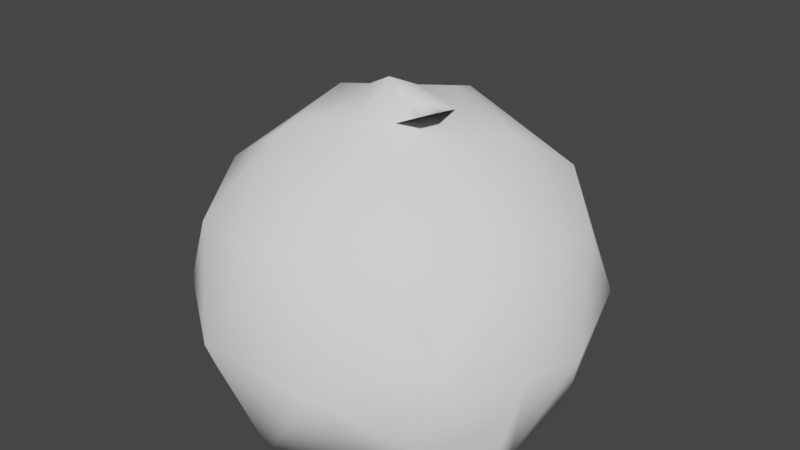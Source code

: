 # Source: Slime.blend  (saved by Blender 2.93.21; exported with 4.5.12 LTS)
import bpy
from mathutils import Matrix  # noqa: F401  (used for matrix-valued properties, if any)

bpy.ops.wm.read_factory_settings(use_empty=True)
scene = bpy.context.scene
scene.name = 'Scene'

# ---- collections
col_collection = bpy.data.collections.new('Collection'); scene.collection.children.link(col_collection)

# ---- materials (node trees are filled in below, after node groups)
mat_material_001 = bpy.data.materials.new('Material.001')
mat_material_001.use_transparent_shadow = False
mat_material_001.diffuse_color = (1.0, 1.0, 1.0, 1.0)

# ---- material node trees

# ---- world
world_world = bpy.data.worlds.new('World'); scene.world = world_world
world_world.use_nodes = True; world_world.node_tree.nodes.clear()
_N = world_world.node_tree.nodes; _L = world_world.node_tree.links
n0 = _N.new('ShaderNodeOutputWorld'); n0.name = 'World Output'; n0.location = (300, 300)
n1 = _N.new('ShaderNodeBackground'); n1.name = 'Background'; n1.location = (10, 300)
n1.inputs[0].default_value = (0.05088, 0.05088, 0.05088, 1.0)
_L.new(n1.outputs[0], n0.inputs[0])
n0.is_active_output = True
world_world.color = (0.05088, 0.05088, 0.05088)
world_world.use_sun_shadow = False
world_world.sun_shadow_jitter_overblur = 0.0

# ---- meshes
me_icosphere = bpy.data.meshes.new('Icosphere')
me_icosphere.from_pydata([(-0.2761, 0.05576, -0.776), (0.4475, -0.47, -0.7483), (-0.5525, -0.7949, -0.7483), (-1.171, 0.05576, -0.7483), (-0.5525, 0.9064, -0.7233), (0.4475, 0.5815, -0.7483), (0.0002732, -0.7949, 0.1461), (-0.9997, -0.47, 0.1461), (-0.9997, 0.5815, 0.1461), (0.0002732, 0.9064, 0.1461), (0.6181, 0.05537, 0.1457), (-0.4302, -0.01701, 0.7969), (-0.4386, -0.4442, -0.7447), (0.1492, -0.2533, -0.7658), (-0.01325, -0.7533, -0.7522), (0.5745, 0.05576, -0.7621), (0.1492, 0.3648, -0.7665), (-0.8018, 0.05576, -0.7485), (-0.9643, -0.4442, -0.743), (-0.4386, 0.5558, -0.7649), (-0.9643, 0.5558, -0.7447), (-0.01325, 0.8648, -0.729), (0.6749, -0.2533, -0.3011), (0.6749, 0.3648, -0.3011), (-0.2761, -0.9442, -0.3011), (0.3117, -0.7533, -0.3011), (-1.227, -0.2533, -0.3011), (-0.8639, -0.7533, -0.3011), (-0.8639, 0.8648, -0.3011), (-1.227, 0.3648, -0.3011), (0.3117, 0.8648, -0.3011), (-0.2761, 1.056, -0.3011), (0.412, -0.4442, 0.2246), (-0.539, -0.7533, 0.2246), (-1.127, 0.05576, 0.2246), (-0.539, 0.8648, 0.2246), (0.4118, 0.5556, 0.2245), (-0.1137, -0.4442, 0.5495), (0.2496, 0.05576, 0.5495), (-0.7014, -0.2533, 0.5495), (-0.7014, 0.3648, 0.5495), (-0.1137, 0.5558, 0.5495), (-0.9092, -0.6588, -0.152), (-0.9544, -0.5644, -0.002963), (-0.7082, -0.7741, -0.5247), (-0.5387, -0.8589, -0.3011), (-0.9194, -0.5823, -0.592), (-0.6221, -0.7856, -0.6484), (-0.4888, 0.2103, 0.6242), (-0.4075, 0.4603, 0.5495), (-0.7014, 0.05576, 0.5495), (-0.3824, 0.133, 0.6616), (-0.01325, 0.05576, 0.6242), (-0.132, 0.05576, 0.6579), (0.08551, 0.2816, 0.5495), (0.08551, -0.1701, 0.5495), (-0.1949, -0.1942, 0.6242), (-0.4888, -0.09875, 0.6242), (-0.5951, 0.2875, 0.5869), (-0.1949, 0.3058, 0.6242), (-0.5419, 0.09438, 0.6055), (-0.395, 0.2966, 0.6055), (0.1182, 0.05576, 0.5869), (-0.02324, -0.05718, 0.6037), (-0.02324, 0.1687, 0.6037), (0.6749, 0.3648, -0.3011), (0.6181, 0.05537, 0.1457), (0.4118, 0.5556, 0.2245), (0.6749, -0.2533, -0.3011), (0.412, -0.4442, 0.2246), (0.5604, -0.1472, -0.02143), (0.654, -0.2264, -0.1194), (0.5555, -0.2597, -0.01161), (0.6749, 0.3648, -0.3011), (0.6181, 0.05537, 0.1457), (0.4118, 0.5556, 0.2245), (0.656, 0.3126, -0.09265), (0.616, 0.2602, -0.03191), (0.568, 0.3387, 0.002136), (0.5555, -0.3227, -0.06209), (0.5555, -0.3227, -0.06209), (0.5473, -0.1985, -0.03074), (0.6811, -0.241, -0.2213), (0.5016, -0.365, 0.1243), (0.5932, -0.04679, 0.05034), (0.5692, -0.2303, -0.05886), (0.674, -0.2345, -0.1733), (0.5619, -0.229, -0.04848), (0.5356, -0.31, 0.06009), (0.5646, -0.1194, 0.004711), (0.4594, -0.4065, 0.1759), (0.6272, 0.005705, 0.1039), (0.6797, -0.2473, -0.2631), (0.5783, -0.2819, -0.06792), (0.4847, 0.4579, 0.1398), (0.6837, 0.3468, -0.1861), (0.6411, 0.1487, 0.09639), (0.5158, 0.3978, 0.08595), (0.6105, 0.1798, 0.05157), (0.6751, 0.3282, -0.1263), (0.6818, 0.3586, -0.2465), (0.45, 0.509, 0.1843), (0.6339, 0.1027, 0.1244), (-0.5081, -0.2395, 0.7602), (-0.4367, -0.2933, 0.7078), (-0.5258, -0.2643, 0.7078)], [], [(0, 13, 12), (1, 13, 15), (0, 12, 17), (0, 17, 19), (0, 19, 16), (1, 15, 22), (2, 14, 24), (3, 18, 26), (4, 20, 28), (5, 21, 30), (1, 22, 25), (47, 45, 27, 44), (3, 26, 29), (4, 28, 31), (5, 30, 23), (6, 32, 37), (7, 33, 39), (8, 34, 40), (9, 35, 41), (10, 36, 38), (64, 59, 11, 53), (38, 36, 41, 54), (36, 9, 41), (61, 58, 48, 51), (41, 35, 40, 49), (35, 8, 40), (60, 57, 11, 51), (40, 34, 39, 50), (34, 7, 39), (57, 56, 104, 105), (39, 33, 37), (33, 6, 37), (63, 62, 52, 53), (37, 32, 38, 55), (32, 10, 38), (10, 32, 69, 66), (23, 30, 36), (30, 9, 36), (31, 35, 9), (31, 28, 35), (28, 8, 35), (29, 34, 8), (29, 26, 34), (26, 7, 34), (27, 33, 7, 43, 42), (27, 45, 24, 33), (24, 6, 33), (25, 32, 6), (25, 22, 79, 32), (79, 22, 68, 80), (30, 31, 9), (30, 21, 31), (21, 4, 31), (28, 29, 8), (28, 20, 29), (20, 3, 29), (26, 27, 42, 43, 7), (26, 18, 46, 27), (46, 47, 44, 27), (24, 25, 6), (24, 14, 25), (14, 1, 25), (22, 23, 10), (22, 15, 23), (15, 5, 23), (16, 21, 5), (16, 19, 21), (19, 4, 21), (19, 20, 4), (19, 17, 20), (17, 3, 20), (17, 18, 3), (17, 12, 18), (12, 2, 18), (15, 16, 5), (15, 13, 16), (13, 0, 16), (12, 14, 2), (12, 13, 14), (13, 1, 14), (18, 2, 47, 46), (2, 24, 45, 47), (58, 60, 51, 48), (59, 61, 51, 11), (56, 63, 53, 11), (62, 64, 53, 52), (38, 54, 64, 62), (37, 55, 63, 56), (41, 49, 61, 59), (40, 50, 60, 58), (55, 38, 62, 63), (39, 37, 56, 57), (50, 39, 57, 60), (49, 40, 58, 61), (54, 41, 59, 64), (65, 67, 75, 73), (87, 86, 71, 81), (36, 10, 66, 67), (10, 23, 65, 66), (23, 36, 67, 65), (22, 10, 66, 68), (71, 70, 72, 81), (89, 88, 72, 70), (86, 89, 70, 71), (99, 97, 78, 76), (67, 66, 74, 75), (66, 65, 73, 74), (76, 78, 77), (97, 98, 77, 78), (98, 99, 76, 77), (88, 87, 81, 72), (32, 79, 80, 69), (90, 93, 85, 83), (92, 91, 84, 82), (91, 90, 83, 84), (93, 92, 82, 85), (83, 85, 87, 88), (82, 84, 89, 86), (84, 83, 88, 89), (85, 82, 86, 87), (80, 68, 92, 93), (66, 69, 90, 91), (68, 66, 91, 92), (69, 80, 93, 90), (102, 100, 95, 96), (101, 102, 96, 94), (100, 101, 94, 95), (96, 95, 99, 98), (94, 96, 98, 97), (95, 94, 97, 99), (73, 75, 101, 100), (75, 74, 102, 101), (74, 73, 100, 102), (105, 104, 103), (11, 57, 105, 103), (56, 11, 103, 104)])
me_icosphere.polygons.foreach_set('use_smooth', [True] * 136)
_uv = me_icosphere.uv_layers.new(name='UVMap')
_uv.uv.foreach_set('vector', [0.1818, 0.0, 0.2273, 0.07873, 0.1364, 0.07873, 0.2727, 0.1575, 0.3182, 0.07873, 0.3636, 0.1575, 0.9091, 0.0, 0.9545, 0.07873, 0.8636, 0.07873, 0.7273, 0.0, 0.7727, 0.07873, 0.6818, 0.07873, 0.5455, 0.0, 0.5909, 0.07873, 0.5, 0.07873, 0.2727, 0.1575, 0.3636, 0.1575, 0.3182, 0.2362, 0.09091, 0.1575, 0.1818, 0.1575, 0.1364, 0.2362, 0.8182, 0.1575, 0.9091, 0.1575, 0.8636, 0.2362, 0.6364, 0.1575, 0.7273, 0.1575, 0.6818, 0.2362, 0.4545, 0.1575, 0.5455, 0.1575, 0.5, 0.2362, 0.2727, 0.1575, 0.3182, 0.2362, 0.2273, 0.2362, 0.08076, 0.175, 0.09575, 0.2362, 0.04546, 0.2362, 0.06818, 0.1968, 0.8182, 0.1575, 0.8636, 0.2362, 0.7727, 0.2362, 0.6364, 0.1575, 0.6818, 0.2362, 0.5909, 0.2362, 0.4545, 0.1575, 0.5, 0.2362, 0.4091, 0.2362, 0.1818, 0.3149, 0.2727, 0.3149, 0.2273, 0.3937, 0.0, 0.3149, 0.09091, 0.3149, 0.04546, 0.3937, 0.7273, 0.3149, 0.8182, 0.3149, 0.7727, 0.3937, 0.5455, 0.3149, 0.6364, 0.3149, 0.5909, 0.3937, 0.3636, 0.3149, 0.4545, 0.3149, 0.4091, 0.3937, 0.4461, 0.4222, 0.4773, 0.433, 0.4545, 0.4724, 0.4421, 0.4508, 0.4091, 0.3937, 0.4545, 0.3149, 0.5, 0.3937, 0.4502, 0.3937, 0.4545, 0.3149, 0.5455, 0.3149, 0.5, 0.3937, 0.642, 0.4232, 0.6705, 0.4133, 0.6591, 0.433, 0.6477, 0.4527, 0.5909, 0.3937, 0.6364, 0.3149, 0.6818, 0.3937, 0.6364, 0.3937, 0.6364, 0.3149, 0.7273, 0.3149, 0.6818, 0.3937, 0.8125, 0.4232, 0.8409, 0.433, 0.8182, 0.4724, 0.8068, 0.4527, 0.7727, 0.3937, 0.8182, 0.3149, 0.8636, 0.3937, 0.8182, 0.3937, 0.8182, 0.3149, 0.9091, 0.3149, 0.8636, 0.3937, 0.06818, 0.433, 0.1136, 0.433, 0.1136, 0.433, 0.06818, 0.433, 0.04546, 0.3937, 0.09091, 0.3149, 0.1364, 0.3937, 0.09091, 0.3149, 0.1818, 0.3149, 0.1364, 0.3937, 0.2812, 0.4222, 0.3068, 0.4133, 0.2955, 0.433, 0.2852, 0.4508, 0.2273, 0.3937, 0.2727, 0.3149, 0.3182, 0.3937, 0.2771, 0.3937, 0.2727, 0.3149, 0.3636, 0.3149, 0.3182, 0.3937, 0.3636, 0.3149, 0.2727, 0.3149, 0.2727, 0.3149, 0.3636, 0.3149, 0.4091, 0.2362, 0.5, 0.2362, 0.4545, 0.3149, 0.5, 0.2362, 0.5455, 0.3149, 0.4545, 0.3149, 0.5909, 0.2362, 0.6364, 0.3149, 0.5455, 0.3149, 0.5909, 0.2362, 0.6818, 0.2362, 0.6364, 0.3149, 0.6818, 0.2362, 0.7273, 0.3149, 0.6364, 0.3149, 0.7727, 0.2362, 0.8182, 0.3149, 0.7273, 0.3149, 0.7727, 0.2362, 0.8636, 0.2362, 0.8182, 0.3149, 0.8636, 0.2362, 0.9091, 0.3149, 0.8182, 0.3149, 0.04546, 0.2362, 0.09091, 0.3149, 0.0, 0.3149, 0.01515, 0.2887, 0.0303, 0.2624, 0.04546, 0.2362, 0.09575, 0.2362, 0.1364, 0.2362, 0.09091, 0.3149, 0.1364, 0.2362, 0.1818, 0.3149, 0.09091, 0.3149, 0.2273, 0.2362, 0.2727, 0.3149, 0.1818, 0.3149, 0.2273, 0.2362, 0.3182, 0.2362, 0.297, 0.2728, 0.2727, 0.3149, 0.297, 0.2728, 0.3182, 0.2362, 0.3182, 0.2362, 0.297, 0.2728, 0.5, 0.2362, 0.5909, 0.2362, 0.5455, 0.3149, 0.5, 0.2362, 0.5455, 0.1575, 0.5909, 0.2362, 0.5455, 0.1575, 0.6364, 0.1575, 0.5909, 0.2362, 0.6818, 0.2362, 0.7727, 0.2362, 0.7273, 0.3149, 0.6818, 0.2362, 0.7273, 0.1575, 0.7727, 0.2362, 0.7273, 0.1575, 0.8182, 0.1575, 0.7727, 0.2362, 0.8636, 0.2362, 0.9545, 0.2362, 0.9394, 0.2624, 0.9242, 0.2887, 0.9091, 0.3149, 0.8636, 0.2362, 0.9091, 0.1575, 0.9294, 0.1926, 0.9545, 0.2362, 0.9294, 0.1926, 0.9898, 0.175, 0.9773, 0.1968, 0.9545, 0.2362, 0.1364, 0.2362, 0.2273, 0.2362, 0.1818, 0.3149, 0.1364, 0.2362, 0.1818, 0.1575, 0.2273, 0.2362, 0.1818, 0.1575, 0.2727, 0.1575, 0.2273, 0.2362, 0.3182, 0.2362, 0.4091, 0.2362, 0.3636, 0.3149, 0.3182, 0.2362, 0.3636, 0.1575, 0.4091, 0.2362, 0.3636, 0.1575, 0.4545, 0.1575, 0.4091, 0.2362, 0.5, 0.07873, 0.5455, 0.1575, 0.4545, 0.1575, 0.5, 0.07873, 0.5909, 0.07873, 0.5455, 0.1575, 0.5909, 0.07873, 0.6364, 0.1575, 0.5455, 0.1575, 0.6818, 0.07873, 0.7273, 0.1575, 0.6364, 0.1575, 0.6818, 0.07873, 0.7727, 0.07873, 0.7273, 0.1575, 0.7727, 0.07873, 0.8182, 0.1575, 0.7273, 0.1575, 0.8636, 0.07873, 0.9091, 0.1575, 0.8182, 0.1575, 0.8636, 0.07873, 0.9545, 0.07873, 0.9091, 0.1575, 0.9545, 0.07873, 1.0, 0.1575, 0.9091, 0.1575, 0.3636, 0.1575, 0.4091, 0.07873, 0.4545, 0.1575, 0.3636, 0.1575, 0.3182, 0.07873, 0.4091, 0.07873, 0.3182, 0.07873, 0.3636, 0.0, 0.4091, 0.07873, 0.1364, 0.07873, 0.1818, 0.1575, 0.09091, 0.1575, 0.1364, 0.07873, 0.2273, 0.07873, 0.1818, 0.1575, 0.2273, 0.07873, 0.2727, 0.1575, 0.1818, 0.1575, 0.9091, 0.1575, 1.0, 0.1575, 0.9898, 0.175, 0.9294, 0.1926, 0.09091, 0.1575, 0.1364, 0.2362, 0.09575, 0.2362, 0.08076, 0.175, 0.7841, 0.4133, 0.8125, 0.4232, 0.8068, 0.4527, 0.7955, 0.433, 0.6136, 0.433, 0.642, 0.4232, 0.6477, 0.4527, 0.6364, 0.4724, 0.25, 0.433, 0.2812, 0.4222, 0.2852, 0.4508, 0.2727, 0.4724, 0.4205, 0.4133, 0.4461, 0.4222, 0.4421, 0.4508, 0.4318, 0.433, 0.4091, 0.3937, 0.4502, 0.3937, 0.4461, 0.4222, 0.4205, 0.4133, 0.2273, 0.3937, 0.2771, 0.3937, 0.2812, 0.4222, 0.25, 0.433, 0.5909, 0.3937, 0.6364, 0.3937, 0.642, 0.4232, 0.6136, 0.433, 0.7727, 0.3937, 0.8182, 0.3937, 0.8125, 0.4232, 0.7841, 0.4133, 0.2771, 0.3937, 0.3182, 0.3937, 0.3068, 0.4133, 0.2812, 0.4222, 0.04546, 0.3937, 0.1364, 0.3937, 0.1136, 0.433, 0.06818, 0.433, 0.8182, 0.3937, 0.8636, 0.3937, 0.8409, 0.433, 0.8125, 0.4232, 0.6364, 0.3937, 0.6818, 0.3937, 0.6705, 0.4133, 0.642, 0.4232, 0.4502, 0.3937, 0.5, 0.3937, 0.4773, 0.433, 0.4461, 0.4222, 0.4091, 0.2362, 0.4545, 0.3149, 0.4545, 0.3149, 0.4091, 0.2362, 0.297, 0.2728, 0.3182, 0.2362, 0.3182, 0.2362, 0.297, 0.2728, 0.4545, 0.3149, 0.3636, 0.3149, 0.3636, 0.3149, 0.4545, 0.3149, 0.3636, 0.3149, 0.4091, 0.2362, 0.4091, 0.2362, 0.3636, 0.3149, 0.4091, 0.2362, 0.4545, 0.3149, 0.4545, 0.3149, 0.4091, 0.2362, 0.3182, 0.2362, 0.3636, 0.3149, 0.3636, 0.3149, 0.3182, 0.2362, 0.3182, 0.2362, 0.3636, 0.3149, 0.2727, 0.3149, 0.297, 0.2728, 0.3636, 0.3149, 0.2727, 0.3149, 0.2727, 0.3149, 0.3636, 0.3149, 0.3182, 0.2362, 0.3636, 0.3149, 0.3636, 0.3149, 0.3182, 0.2362, 0.4091, 0.2362, 0.4545, 0.3149, 0.4545, 0.3149, 0.4091, 0.2362, 0.4545, 0.3149, 0.3636, 0.3149, 0.3636, 0.3149, 0.4545, 0.3149, 0.3636, 0.3149, 0.4091, 0.2362, 0.4091, 0.2362, 0.3636, 0.3149, 0.4091, 0.2362, 0.4545, 0.3149, 0.3636, 0.3149, 0.4545, 0.3149, 0.3636, 0.3149, 0.3636, 0.3149, 0.4545, 0.3149, 0.3636, 0.3149, 0.4091, 0.2362, 0.4091, 0.2362, 0.3636, 0.3149, 0.2727, 0.3149, 0.297, 0.2728, 0.297, 0.2728, 0.2727, 0.3149, 0.2727, 0.3149, 0.297, 0.2728, 0.297, 0.2728, 0.2727, 0.3149, 0.2727, 0.3149, 0.297, 0.2728, 0.297, 0.2728, 0.2727, 0.3149, 0.3182, 0.2362, 0.3636, 0.3149, 0.3636, 0.3149, 0.3182, 0.2362, 0.3636, 0.3149, 0.2727, 0.3149, 0.2727, 0.3149, 0.3636, 0.3149, 0.297, 0.2728, 0.3182, 0.2362, 0.3182, 0.2362, 0.297, 0.2728, 0.2727, 0.3149, 0.297, 0.2728, 0.297, 0.2728, 0.2727, 0.3149, 0.3182, 0.2362, 0.3636, 0.3149, 0.3636, 0.3149, 0.3182, 0.2362, 0.3636, 0.3149, 0.2727, 0.3149, 0.2727, 0.3149, 0.3636, 0.3149, 0.297, 0.2728, 0.3182, 0.2362, 0.3182, 0.2362, 0.297, 0.2728, 0.297, 0.2728, 0.3182, 0.2362, 0.3182, 0.2362, 0.297, 0.2728, 0.3636, 0.3149, 0.2727, 0.3149, 0.2727, 0.3149, 0.3636, 0.3149, 0.3182, 0.2362, 0.3636, 0.3149, 0.3636, 0.3149, 0.3182, 0.2362, 0.2727, 0.3149, 0.297, 0.2728, 0.297, 0.2728, 0.2727, 0.3149, 0.3636, 0.3149, 0.4091, 0.2362, 0.4091, 0.2362, 0.3636, 0.3149, 0.4545, 0.3149, 0.3636, 0.3149, 0.3636, 0.3149, 0.4545, 0.3149, 0.4091, 0.2362, 0.4545, 0.3149, 0.4545, 0.3149, 0.4091, 0.2362, 0.3636, 0.3149, 0.4091, 0.2362, 0.4091, 0.2362, 0.3636, 0.3149, 0.4545, 0.3149, 0.3636, 0.3149, 0.3636, 0.3149, 0.4545, 0.3149, 0.4091, 0.2362, 0.4545, 0.3149, 0.4545, 0.3149, 0.4091, 0.2362, 0.4091, 0.2362, 0.4545, 0.3149, 0.4545, 0.3149, 0.4091, 0.2362, 0.4545, 0.3149, 0.3636, 0.3149, 0.3636, 0.3149, 0.4545, 0.3149, 0.3636, 0.3149, 0.4091, 0.2362, 0.4091, 0.2362, 0.3636, 0.3149, 0.06818, 0.433, 0.1136, 0.433, 0.09091, 0.4724, 0.8182, 0.4724, 0.8409, 0.433, 0.8409, 0.433, 0.8182, 0.4724, 0.25, 0.433, 0.2727, 0.4724, 0.2727, 0.4724, 0.25, 0.433])
me_icosphere.materials.append(mat_material_001)
me_icosphere.use_remesh_fix_poles = True
me_icosphere.use_remesh_preserve_attributes = False
me_icosphere.update()
me_icosphere_001 = bpy.data.meshes.new('Icosphere.001')
me_icosphere_001.from_pydata([(0.0, 0.0, -1.0), (0.7236, -0.5257, -0.4472), (-0.2764, -0.8506, -0.4472), (-0.8944, 0.0, -0.4472), (-0.2764, 0.8506, -0.4472), (0.7236, 0.5257, -0.4472), (0.2764, -0.8506, 0.4472), (-0.7236, -0.5257, 0.4472), (-0.7236, 0.5257, 0.4472), (0.2764, 0.8506, 0.4472), (0.8944, 0.0, 0.4472), (0.0, 0.0, 1.0), (-0.1625, -0.5, -0.8507), (0.4253, -0.309, -0.8507), (0.2629, -0.809, -0.5257), (0.8506, 0.0, -0.5257), (0.4253, 0.309, -0.8507), (-0.5257, 0.0, -0.8507), (-0.6882, -0.5, -0.5257), (-0.1625, 0.5, -0.8507), (-0.6882, 0.5, -0.5257), (0.2629, 0.809, -0.5257), (0.9511, -0.309, 0.0), (0.9511, 0.309, 0.0), (0.0, -1.0, 0.0), (0.5878, -0.809, 0.0), (-0.9511, -0.309, 0.0), (-0.5878, -0.809, 0.0), (-0.5878, 0.809, 0.0), (-0.9511, 0.309, 0.0), (0.5878, 0.809, 0.0), (0.0, 1.0, 0.0), (0.6882, -0.5, 0.5257), (-0.2629, -0.809, 0.5257), (-0.8506, 0.0, 0.5257), (-0.2629, 0.809, 0.5257), (0.6882, 0.5, 0.5257), (0.1625, -0.5, 0.8507), (0.5257, 0.0, 0.8507), (-0.4253, -0.309, 0.8507), (-0.4253, 0.309, 0.8507), (0.1625, 0.5, 0.8507)], [], [(0, 13, 12), (1, 13, 15), (0, 12, 17), (0, 17, 19), (0, 19, 16), (1, 15, 22), (2, 14, 24), (3, 18, 26), (4, 20, 28), (5, 21, 30), (1, 22, 25), (2, 24, 27), (3, 26, 29), (4, 28, 31), (5, 30, 23), (6, 32, 37), (7, 33, 39), (8, 34, 40), (9, 35, 41), (10, 36, 38), (38, 41, 11), (38, 36, 41), (36, 9, 41), (41, 40, 11), (41, 35, 40), (35, 8, 40), (40, 39, 11), (40, 34, 39), (34, 7, 39), (39, 37, 11), (39, 33, 37), (33, 6, 37), (37, 38, 11), (37, 32, 38), (32, 10, 38), (23, 36, 10), (23, 30, 36), (30, 9, 36), (31, 35, 9), (31, 28, 35), (28, 8, 35), (29, 34, 8), (29, 26, 34), (26, 7, 34), (27, 33, 7), (27, 24, 33), (24, 6, 33), (25, 32, 6), (25, 22, 32), (22, 10, 32), (30, 31, 9), (30, 21, 31), (21, 4, 31), (28, 29, 8), (28, 20, 29), (20, 3, 29), (26, 27, 7), (26, 18, 27), (18, 2, 27), (24, 25, 6), (24, 14, 25), (14, 1, 25), (22, 23, 10), (22, 15, 23), (15, 5, 23), (16, 21, 5), (16, 19, 21), (19, 4, 21), (19, 20, 4), (19, 17, 20), (17, 3, 20), (17, 18, 3), (17, 12, 18), (12, 2, 18), (15, 16, 5), (15, 13, 16), (13, 0, 16), (12, 14, 2), (12, 13, 14), (13, 1, 14)])
_uv = me_icosphere_001.uv_layers.new(name='UVMap')
_uv.uv.foreach_set('vector', [0.1818, 0.0, 0.2273, 0.07873, 0.1364, 0.07873, 0.2727, 0.1575, 0.3182, 0.07873, 0.3636, 0.1575, 0.9091, 0.0, 0.9545, 0.07873, 0.8636, 0.07873, 0.7273, 0.0, 0.7727, 0.07873, 0.6818, 0.07873, 0.5455, 0.0, 0.5909, 0.07873, 0.5, 0.07873, 0.2727, 0.1575, 0.3636, 0.1575, 0.3182, 0.2362, 0.09091, 0.1575, 0.1818, 0.1575, 0.1364, 0.2362, 0.8182, 0.1575, 0.9091, 0.1575, 0.8636, 0.2362, 0.6364, 0.1575, 0.7273, 0.1575, 0.6818, 0.2362, 0.4545, 0.1575, 0.5455, 0.1575, 0.5, 0.2362, 0.2727, 0.1575, 0.3182, 0.2362, 0.2273, 0.2362, 0.09091, 0.1575, 0.1364, 0.2362, 0.04546, 0.2362, 0.8182, 0.1575, 0.8636, 0.2362, 0.7727, 0.2362, 0.6364, 0.1575, 0.6818, 0.2362, 0.5909, 0.2362, 0.4545, 0.1575, 0.5, 0.2362, 0.4091, 0.2362, 0.1818, 0.3149, 0.2727, 0.3149, 0.2273, 0.3937, 0.0, 0.3149, 0.09091, 0.3149, 0.04546, 0.3937, 0.7273, 0.3149, 0.8182, 0.3149, 0.7727, 0.3937, 0.5455, 0.3149, 0.6364, 0.3149, 0.5909, 0.3937, 0.3636, 0.3149, 0.4545, 0.3149, 0.4091, 0.3937, 0.4091, 0.3937, 0.5, 0.3937, 0.4545, 0.4724, 0.4091, 0.3937, 0.4545, 0.3149, 0.5, 0.3937, 0.4545, 0.3149, 0.5455, 0.3149, 0.5, 0.3937, 0.5909, 0.3937, 0.6818, 0.3937, 0.6364, 0.4724, 0.5909, 0.3937, 0.6364, 0.3149, 0.6818, 0.3937, 0.6364, 0.3149, 0.7273, 0.3149, 0.6818, 0.3937, 0.7727, 0.3937, 0.8636, 0.3937, 0.8182, 0.4724, 0.7727, 0.3937, 0.8182, 0.3149, 0.8636, 0.3937, 0.8182, 0.3149, 0.9091, 0.3149, 0.8636, 0.3937, 0.04546, 0.3937, 0.1364, 0.3937, 0.09091, 0.4724, 0.04546, 0.3937, 0.09091, 0.3149, 0.1364, 0.3937, 0.09091, 0.3149, 0.1818, 0.3149, 0.1364, 0.3937, 0.2273, 0.3937, 0.3182, 0.3937, 0.2727, 0.4724, 0.2273, 0.3937, 0.2727, 0.3149, 0.3182, 0.3937, 0.2727, 0.3149, 0.3636, 0.3149, 0.3182, 0.3937, 0.4091, 0.2362, 0.4545, 0.3149, 0.3636, 0.3149, 0.4091, 0.2362, 0.5, 0.2362, 0.4545, 0.3149, 0.5, 0.2362, 0.5455, 0.3149, 0.4545, 0.3149, 0.5909, 0.2362, 0.6364, 0.3149, 0.5455, 0.3149, 0.5909, 0.2362, 0.6818, 0.2362, 0.6364, 0.3149, 0.6818, 0.2362, 0.7273, 0.3149, 0.6364, 0.3149, 0.7727, 0.2362, 0.8182, 0.3149, 0.7273, 0.3149, 0.7727, 0.2362, 0.8636, 0.2362, 0.8182, 0.3149, 0.8636, 0.2362, 0.9091, 0.3149, 0.8182, 0.3149, 0.04546, 0.2362, 0.09091, 0.3149, 0.0, 0.3149, 0.04546, 0.2362, 0.1364, 0.2362, 0.09091, 0.3149, 0.1364, 0.2362, 0.1818, 0.3149, 0.09091, 0.3149, 0.2273, 0.2362, 0.2727, 0.3149, 0.1818, 0.3149, 0.2273, 0.2362, 0.3182, 0.2362, 0.2727, 0.3149, 0.3182, 0.2362, 0.3636, 0.3149, 0.2727, 0.3149, 0.5, 0.2362, 0.5909, 0.2362, 0.5455, 0.3149, 0.5, 0.2362, 0.5455, 0.1575, 0.5909, 0.2362, 0.5455, 0.1575, 0.6364, 0.1575, 0.5909, 0.2362, 0.6818, 0.2362, 0.7727, 0.2362, 0.7273, 0.3149, 0.6818, 0.2362, 0.7273, 0.1575, 0.7727, 0.2362, 0.7273, 0.1575, 0.8182, 0.1575, 0.7727, 0.2362, 0.8636, 0.2362, 0.9545, 0.2362, 0.9091, 0.3149, 0.8636, 0.2362, 0.9091, 0.1575, 0.9545, 0.2362, 0.9091, 0.1575, 1.0, 0.1575, 0.9545, 0.2362, 0.1364, 0.2362, 0.2273, 0.2362, 0.1818, 0.3149, 0.1364, 0.2362, 0.1818, 0.1575, 0.2273, 0.2362, 0.1818, 0.1575, 0.2727, 0.1575, 0.2273, 0.2362, 0.3182, 0.2362, 0.4091, 0.2362, 0.3636, 0.3149, 0.3182, 0.2362, 0.3636, 0.1575, 0.4091, 0.2362, 0.3636, 0.1575, 0.4545, 0.1575, 0.4091, 0.2362, 0.5, 0.07873, 0.5455, 0.1575, 0.4545, 0.1575, 0.5, 0.07873, 0.5909, 0.07873, 0.5455, 0.1575, 0.5909, 0.07873, 0.6364, 0.1575, 0.5455, 0.1575, 0.6818, 0.07873, 0.7273, 0.1575, 0.6364, 0.1575, 0.6818, 0.07873, 0.7727, 0.07873, 0.7273, 0.1575, 0.7727, 0.07873, 0.8182, 0.1575, 0.7273, 0.1575, 0.8636, 0.07873, 0.9091, 0.1575, 0.8182, 0.1575, 0.8636, 0.07873, 0.9545, 0.07873, 0.9091, 0.1575, 0.9545, 0.07873, 1.0, 0.1575, 0.9091, 0.1575, 0.3636, 0.1575, 0.4091, 0.07873, 0.4545, 0.1575, 0.3636, 0.1575, 0.3182, 0.07873, 0.4091, 0.07873, 0.3182, 0.07873, 0.3636, 0.0, 0.4091, 0.07873, 0.1364, 0.07873, 0.1818, 0.1575, 0.09091, 0.1575, 0.1364, 0.07873, 0.2273, 0.07873, 0.1818, 0.1575, 0.2273, 0.07873, 0.2727, 0.1575, 0.1818, 0.1575])
me_icosphere_001.use_remesh_fix_poles = True
me_icosphere_001.use_remesh_preserve_attributes = False
me_icosphere_001.update()
me_icosphere_003 = bpy.data.meshes.new('Icosphere.003')
me_icosphere_003.from_pydata([(0.0, 0.0, -1.0), (0.7236, -0.5257, -0.4472), (-0.2764, -0.8506, -0.4472), (-0.8944, 0.0, -0.4472), (-0.2764, 0.8506, -0.4472), (0.7236, 0.5257, -0.4472), (0.2764, -0.8506, 0.4472), (-0.7236, -0.5257, 0.4472), (-0.7236, 0.5257, 0.4472), (0.2764, 0.8506, 0.4472), (0.8944, 0.0, 0.4472), (0.0, 0.0, 1.0), (-0.1625, -0.5, -0.8507), (0.4253, -0.309, -0.8507), (0.2629, -0.809, -0.5257), (0.8506, 0.0, -0.5257), (0.4253, 0.309, -0.8507), (-0.5257, 0.0, -0.8507), (-0.6882, -0.5, -0.5257), (-0.1625, 0.5, -0.8507), (-0.6882, 0.5, -0.5257), (0.2629, 0.809, -0.5257), (0.9511, -0.309, 0.0), (0.9511, 0.309, 0.0), (0.0, -1.0, 0.0), (0.5878, -0.809, 0.0), (-0.9511, -0.309, 0.0), (-0.5878, -0.809, 0.0), (-0.5878, 0.809, 0.0), (-0.9511, 0.309, 0.0), (0.5878, 0.809, 0.0), (0.0, 1.0, 0.0), (0.6882, -0.5, 0.5257), (-0.2629, -0.809, 0.5257), (-0.8506, 0.0, 0.5257), (-0.2629, 0.809, 0.5257), (0.6882, 0.5, 0.5257), (0.1625, -0.5, 0.8507), (0.5257, 0.0, 0.8507), (-0.4253, -0.309, 0.8507), (-0.4253, 0.309, 0.8507), (0.1625, 0.5, 0.8507)], [], [(0, 13, 12), (1, 13, 15), (0, 12, 17), (0, 17, 19), (0, 19, 16), (1, 15, 22), (2, 14, 24), (3, 18, 26), (4, 20, 28), (5, 21, 30), (1, 22, 25), (2, 24, 27), (3, 26, 29), (4, 28, 31), (5, 30, 23), (6, 32, 37), (7, 33, 39), (8, 34, 40), (9, 35, 41), (10, 36, 38), (38, 41, 11), (38, 36, 41), (36, 9, 41), (41, 40, 11), (41, 35, 40), (35, 8, 40), (40, 39, 11), (40, 34, 39), (34, 7, 39), (39, 37, 11), (39, 33, 37), (33, 6, 37), (37, 38, 11), (37, 32, 38), (32, 10, 38), (23, 36, 10), (23, 30, 36), (30, 9, 36), (31, 35, 9), (31, 28, 35), (28, 8, 35), (29, 34, 8), (29, 26, 34), (26, 7, 34), (27, 33, 7), (27, 24, 33), (24, 6, 33), (25, 32, 6), (25, 22, 32), (22, 10, 32), (30, 31, 9), (30, 21, 31), (21, 4, 31), (28, 29, 8), (28, 20, 29), (20, 3, 29), (26, 27, 7), (26, 18, 27), (18, 2, 27), (24, 25, 6), (24, 14, 25), (14, 1, 25), (22, 23, 10), (22, 15, 23), (15, 5, 23), (16, 21, 5), (16, 19, 21), (19, 4, 21), (19, 20, 4), (19, 17, 20), (17, 3, 20), (17, 18, 3), (17, 12, 18), (12, 2, 18), (15, 16, 5), (15, 13, 16), (13, 0, 16), (12, 14, 2), (12, 13, 14), (13, 1, 14)])
_uv = me_icosphere_003.uv_layers.new(name='UVMap')
_uv.uv.foreach_set('vector', [0.1818, 0.0, 0.2273, 0.07873, 0.1364, 0.07873, 0.2727, 0.1575, 0.3182, 0.07873, 0.3636, 0.1575, 0.9091, 0.0, 0.9545, 0.07873, 0.8636, 0.07873, 0.7273, 0.0, 0.7727, 0.07873, 0.6818, 0.07873, 0.5455, 0.0, 0.5909, 0.07873, 0.5, 0.07873, 0.2727, 0.1575, 0.3636, 0.1575, 0.3182, 0.2362, 0.09091, 0.1575, 0.1818, 0.1575, 0.1364, 0.2362, 0.8182, 0.1575, 0.9091, 0.1575, 0.8636, 0.2362, 0.6364, 0.1575, 0.7273, 0.1575, 0.6818, 0.2362, 0.4545, 0.1575, 0.5455, 0.1575, 0.5, 0.2362, 0.2727, 0.1575, 0.3182, 0.2362, 0.2273, 0.2362, 0.09091, 0.1575, 0.1364, 0.2362, 0.04546, 0.2362, 0.8182, 0.1575, 0.8636, 0.2362, 0.7727, 0.2362, 0.6364, 0.1575, 0.6818, 0.2362, 0.5909, 0.2362, 0.4545, 0.1575, 0.5, 0.2362, 0.4091, 0.2362, 0.1818, 0.3149, 0.2727, 0.3149, 0.2273, 0.3937, 0.0, 0.3149, 0.09091, 0.3149, 0.04546, 0.3937, 0.7273, 0.3149, 0.8182, 0.3149, 0.7727, 0.3937, 0.5455, 0.3149, 0.6364, 0.3149, 0.5909, 0.3937, 0.3636, 0.3149, 0.4545, 0.3149, 0.4091, 0.3937, 0.4091, 0.3937, 0.5, 0.3937, 0.4545, 0.4724, 0.4091, 0.3937, 0.4545, 0.3149, 0.5, 0.3937, 0.4545, 0.3149, 0.5455, 0.3149, 0.5, 0.3937, 0.5909, 0.3937, 0.6818, 0.3937, 0.6364, 0.4724, 0.5909, 0.3937, 0.6364, 0.3149, 0.6818, 0.3937, 0.6364, 0.3149, 0.7273, 0.3149, 0.6818, 0.3937, 0.7727, 0.3937, 0.8636, 0.3937, 0.8182, 0.4724, 0.7727, 0.3937, 0.8182, 0.3149, 0.8636, 0.3937, 0.8182, 0.3149, 0.9091, 0.3149, 0.8636, 0.3937, 0.04546, 0.3937, 0.1364, 0.3937, 0.09091, 0.4724, 0.04546, 0.3937, 0.09091, 0.3149, 0.1364, 0.3937, 0.09091, 0.3149, 0.1818, 0.3149, 0.1364, 0.3937, 0.2273, 0.3937, 0.3182, 0.3937, 0.2727, 0.4724, 0.2273, 0.3937, 0.2727, 0.3149, 0.3182, 0.3937, 0.2727, 0.3149, 0.3636, 0.3149, 0.3182, 0.3937, 0.4091, 0.2362, 0.4545, 0.3149, 0.3636, 0.3149, 0.4091, 0.2362, 0.5, 0.2362, 0.4545, 0.3149, 0.5, 0.2362, 0.5455, 0.3149, 0.4545, 0.3149, 0.5909, 0.2362, 0.6364, 0.3149, 0.5455, 0.3149, 0.5909, 0.2362, 0.6818, 0.2362, 0.6364, 0.3149, 0.6818, 0.2362, 0.7273, 0.3149, 0.6364, 0.3149, 0.7727, 0.2362, 0.8182, 0.3149, 0.7273, 0.3149, 0.7727, 0.2362, 0.8636, 0.2362, 0.8182, 0.3149, 0.8636, 0.2362, 0.9091, 0.3149, 0.8182, 0.3149, 0.04546, 0.2362, 0.09091, 0.3149, 0.0, 0.3149, 0.04546, 0.2362, 0.1364, 0.2362, 0.09091, 0.3149, 0.1364, 0.2362, 0.1818, 0.3149, 0.09091, 0.3149, 0.2273, 0.2362, 0.2727, 0.3149, 0.1818, 0.3149, 0.2273, 0.2362, 0.3182, 0.2362, 0.2727, 0.3149, 0.3182, 0.2362, 0.3636, 0.3149, 0.2727, 0.3149, 0.5, 0.2362, 0.5909, 0.2362, 0.5455, 0.3149, 0.5, 0.2362, 0.5455, 0.1575, 0.5909, 0.2362, 0.5455, 0.1575, 0.6364, 0.1575, 0.5909, 0.2362, 0.6818, 0.2362, 0.7727, 0.2362, 0.7273, 0.3149, 0.6818, 0.2362, 0.7273, 0.1575, 0.7727, 0.2362, 0.7273, 0.1575, 0.8182, 0.1575, 0.7727, 0.2362, 0.8636, 0.2362, 0.9545, 0.2362, 0.9091, 0.3149, 0.8636, 0.2362, 0.9091, 0.1575, 0.9545, 0.2362, 0.9091, 0.1575, 1.0, 0.1575, 0.9545, 0.2362, 0.1364, 0.2362, 0.2273, 0.2362, 0.1818, 0.3149, 0.1364, 0.2362, 0.1818, 0.1575, 0.2273, 0.2362, 0.1818, 0.1575, 0.2727, 0.1575, 0.2273, 0.2362, 0.3182, 0.2362, 0.4091, 0.2362, 0.3636, 0.3149, 0.3182, 0.2362, 0.3636, 0.1575, 0.4091, 0.2362, 0.3636, 0.1575, 0.4545, 0.1575, 0.4091, 0.2362, 0.5, 0.07873, 0.5455, 0.1575, 0.4545, 0.1575, 0.5, 0.07873, 0.5909, 0.07873, 0.5455, 0.1575, 0.5909, 0.07873, 0.6364, 0.1575, 0.5455, 0.1575, 0.6818, 0.07873, 0.7273, 0.1575, 0.6364, 0.1575, 0.6818, 0.07873, 0.7727, 0.07873, 0.7273, 0.1575, 0.7727, 0.07873, 0.8182, 0.1575, 0.7273, 0.1575, 0.8636, 0.07873, 0.9091, 0.1575, 0.8182, 0.1575, 0.8636, 0.07873, 0.9545, 0.07873, 0.9091, 0.1575, 0.9545, 0.07873, 1.0, 0.1575, 0.9091, 0.1575, 0.3636, 0.1575, 0.4091, 0.07873, 0.4545, 0.1575, 0.3636, 0.1575, 0.3182, 0.07873, 0.4091, 0.07873, 0.3182, 0.07873, 0.3636, 0.0, 0.4091, 0.07873, 0.1364, 0.07873, 0.1818, 0.1575, 0.09091, 0.1575, 0.1364, 0.07873, 0.2273, 0.07873, 0.1818, 0.1575, 0.2273, 0.07873, 0.2727, 0.1575, 0.1818, 0.1575])
me_icosphere_003.use_remesh_fix_poles = True
me_icosphere_003.use_remesh_preserve_attributes = False
me_icosphere_003.update()

# ---- objects
ob_icosphere = bpy.data.objects.new('Icosphere', me_icosphere)
ob_icosphere_001 = bpy.data.objects.new('Icosphere.001', me_icosphere_001)
ob_icosphere_002 = bpy.data.objects.new('Icosphere.002', me_icosphere_003)

# ---- transforms, parenting, visibility, modifiers, constraints
ob_icosphere.location = (0.0, 0.0, 0.0)
ob_icosphere.rotation_euler = (0.0, 0.0, 1.571)
ob_icosphere_001.location = (-0.2829, 0.5576, 0.01023)
ob_icosphere_001.scale = (0.0805, 0.0805, 0.0805)
ob_icosphere_002.location = (0.2069, 0.5695, -0.03396)
ob_icosphere_002.scale = (0.0805, 0.0805, 0.0805)

# ---- collection membership
col_collection.objects.link(ob_icosphere)
col_collection.objects.link(ob_icosphere_001)
col_collection.objects.link(ob_icosphere_002)

# ---- scene / render settings (as saved in the file)
scene.frame_start = 1; scene.frame_end = 250; scene.frame_set(1)
scene.render.engine = 'BLENDER_EEVEE_NEXT'
scene.cycles.use_denoising = False
scene.cycles.samples = 128
scene.cycles.sampling_pattern = 'TABULATED_SOBOL'
scene.cycles.use_adaptive_sampling = False
scene.cycles.use_light_tree = False
scene.view_settings.view_transform = 'Filmic'
bpy.context.view_layer.update()

# ---- added for rendering (the .blend has no active camera and no usable light): camera, sun
cam_auto = bpy.data.cameras.new('AutoCamera')
cam_auto.lens = 50.0
cam_auto.sensor_width = 36.0
cam_auto.clip_end = 1000.0
ob_auto_camera = bpy.data.objects.new('AutoCamera', cam_auto)
scene.collection.objects.link(ob_auto_camera)
ob_auto_camera.location = (2.88836, -3.8047, 2.36574)
ob_auto_camera.rotation_euler = (1.09748, -7.21219e-08, 0.694738)
scene.camera = ob_auto_camera
light_auto_sun = bpy.data.lights.new('AutoSun', 'SUN')
light_auto_sun.energy = 3.0
light_auto_sun.angle = 0.0523599
ob_auto_sun = bpy.data.objects.new('AutoSun', light_auto_sun)
scene.collection.objects.link(ob_auto_sun)
ob_auto_sun.rotation_euler = (0.872665, 0.174533, 0.523599)
bpy.context.view_layer.update()
